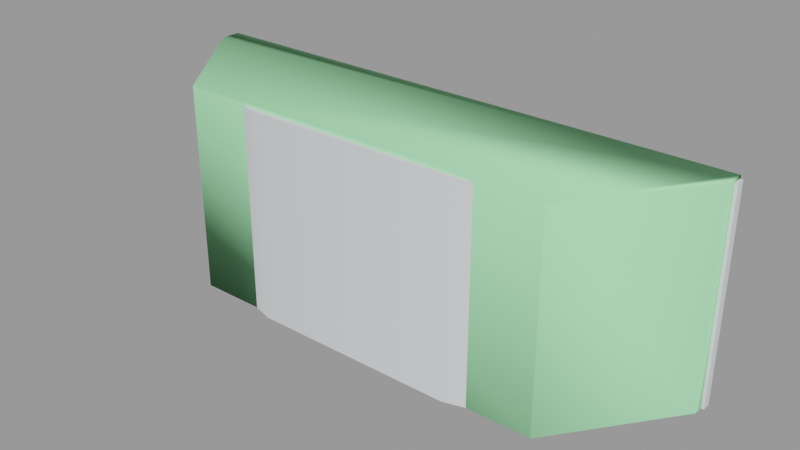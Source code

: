 # Source: walllight001a.blend  (saved by Blender 2.92.15; exported with 4.5.12 LTS)
import bpy
from mathutils import Matrix  # noqa: F401  (used for matrix-valued properties, if any)

bpy.ops.wm.read_factory_settings(use_empty=True)
scene = bpy.context.scene
scene.name = 'walllight001a.qc'

# ---- collections
col_walllight001a = bpy.data.collections.new('walllight001a'); scene.collection.children.link(col_walllight001a)

# ---- materials (node trees are filled in below, after node groups)
mat_walllight001a = bpy.data.materials.new('walllight001a')
mat_walllight001a.use_transparent_shadow = False
mat_walllight001a.diffuse_color = (0.7475, 0.7716, 0.7953, 1.0)
mat_phy = bpy.data.materials.new('  phy')
mat_phy.use_transparent_shadow = False
mat_phy.diffuse_color = (0.4107, 0.9556, 0.4842, 1.0)

# ---- material node trees

# ---- meshes
me_walllight001a_reference = bpy.data.meshes.new('walllight001a_reference')
me_walllight001a_reference.from_pydata([(-9.348, -0.5227, 5.109), (-9.348, -0.5227, 4.52), (9.453, -0.5227, 5.109), (9.453, -0.5227, 4.52), (-12.1, -0.3906, -4.411), (-11.71, -0.3906, -3.738), (-12.1, -1.214, -4.411), (-11.71, -1.214, -3.738), (-12.88, -0.3906, -3.066), (-13.27, -0.3906, -3.738), (-12.88, -1.214, -3.066), (-13.27, -1.214, -3.738), (11.73, -1.216, 3.867), (12.89, -1.216, 4.535), (12.12, -1.216, 4.535), (13.28, -1.216, 3.867), (12.89, -1.216, 3.199), (12.12, -1.216, 3.199), (-4.648, -6.166, 4.526), (-9.348, -4.644, 4.52), (-9.348, -4.631, 5.109), (-4.648, -6.166, 5.11), (4.753, -6.166, 4.526), (4.753, -6.166, 5.11), (9.453, -4.646, 4.52), (9.453, -4.631, 5.109), (-10.21, -4.314, 5.109), (-10.21, -0.8662, 5.109), (-9.306, -5.699, 5.104), (-5.079, -6.914, 5.11), (5.184, -6.914, 5.11), (9.411, -5.699, 5.104), (10.32, -4.296, 5.109), (10.32, -0.8641, 5.109), (10.32, -0.006353, 5.109), (-10.21, -0.01511, 5.109), (-13.69, -0.4373, 5.109), (-13.69, -0.01997, 5.109), (13.79, -0.4373, 5.109), (13.79, -0.01996, 5.109), (13.28, -0.389, 3.867), (12.89, -0.389, 4.535), (11.76, -1.222, -4.064), (12.6, -1.222, -2.93), (11.85, -1.222, -3.256), (13.25, -1.222, -3.412), (13.16, -1.222, -4.221), (12.42, -1.222, -4.546), (-12.1, -1.214, -3.066), (-12.88, -1.214, -4.411), (-10.21, -0.8658, -5.128), (-10.21, -4.314, -5.128), (-9.306, -5.699, -5.116), (-5.079, -6.914, -5.123), (5.184, -6.914, -5.123), (9.411, -5.699, -5.116), (10.32, -4.314, -5.128), (10.32, -0.8458, -5.128), (12.89, -0.389, 3.199), (-12.1, -0.3906, -3.066), (13.16, -0.383, -4.221), (13.25, -0.383, -3.412), (-12.88, -0.3906, -4.411), (12.12, -0.389, 3.199), (12.12, -0.389, 4.535), (-13.26, -1.216, 3.867), (-12.11, -1.216, 4.535), (-12.88, -1.216, 4.535), (-11.72, -1.216, 3.867), (-12.11, -1.216, 3.199), (-12.88, -1.216, 3.199), (-13.69, -0.4373, -5.131), (-13.69, -0.01996, -5.131), (-10.21, -0.01511, -5.128), (-9.348, -0.5227, -5.128), (-9.348, -4.631, -5.128), (-4.648, -6.166, -5.123), (4.753, -6.166, -5.123), (9.453, -4.631, -5.128), (9.453, -0.5227, -5.128), (10.32, -0.01511, -5.128), (13.79, -0.4373, -5.131), (13.79, -0.01996, -5.131), (11.73, -0.389, 3.867), (12.42, -0.383, -4.546), (12.6, -0.383, -2.93), (11.85, -0.383, -3.256), (11.76, -0.383, -4.064), (-11.72, -0.389, 3.867), (-12.11, -0.389, 4.535), (-12.11, -0.389, 3.199), (-12.88, -0.389, 3.199), (-12.88, -0.389, 4.535), (-13.26, -0.389, 3.867), (9.453, -4.646, -4.286), (9.453, -0.5227, -4.286), (-9.348, -0.5227, -4.286), (-9.348, -4.644, -4.286), (-4.648, -6.166, -4.284), (4.753, -6.166, -4.284)], [], [(0, 1, 2), (1, 3, 2), (4, 5, 6), (5, 7, 6), (8, 9, 10), (9, 11, 10), (12, 13, 14), (12, 15, 13), (16, 15, 12), (12, 17, 16), (18, 19, 20), (21, 18, 20), (22, 18, 21), (23, 22, 21), (24, 22, 23), (25, 24, 23), (26, 0, 27), (20, 0, 26), (26, 28, 20), (20, 28, 21), (29, 21, 28), (23, 21, 29), (30, 23, 29), (31, 23, 30), (25, 23, 31), (31, 32, 25), (33, 25, 32), (2, 25, 33), (34, 2, 33), (0, 2, 34), (35, 0, 34), (27, 0, 35), (27, 35, 36), (35, 37, 36), (33, 38, 34), (38, 39, 34), (40, 41, 15), (41, 13, 15), (42, 43, 44), (42, 45, 43), (46, 45, 42), (42, 47, 46), (1, 19, 3), (19, 18, 3), (18, 22, 3), (22, 24, 3), (11, 48, 10), (11, 7, 48), (6, 7, 11), (11, 49, 6), (26, 27, 50), (51, 26, 50), (26, 51, 28), (28, 51, 52), (29, 28, 52), (53, 29, 52), (53, 54, 29), (54, 30, 29), (30, 54, 31), (54, 55, 31), (31, 55, 56), (32, 31, 56), (56, 57, 32), (32, 57, 33), (58, 40, 16), (40, 15, 16), (59, 8, 48), (8, 10, 48), (60, 61, 46), (61, 45, 46), (9, 62, 11), (62, 49, 11), (63, 58, 17), (58, 16, 17), (41, 64, 13), (64, 14, 13), (65, 66, 67), (65, 68, 66), (69, 68, 65), (65, 70, 69), (71, 72, 73), (50, 71, 73), (73, 74, 50), (74, 75, 50), (50, 75, 51), (51, 75, 52), (75, 76, 52), (52, 76, 53), (53, 76, 54), (76, 77, 54), (54, 77, 55), (78, 55, 77), (56, 55, 78), (78, 79, 56), (56, 79, 57), (57, 79, 80), (57, 80, 81), (80, 82, 81), (80, 79, 73), (79, 74, 73), (83, 63, 12), (63, 17, 12), (84, 60, 47), (60, 46, 47), (85, 86, 43), (86, 44, 43), (64, 83, 14), (83, 12, 14), (87, 84, 42), (84, 47, 42), (86, 87, 44), (87, 42, 44), (88, 89, 68), (89, 66, 68), (61, 85, 45), (85, 43, 45), (90, 88, 69), (88, 68, 69), (5, 59, 7), (59, 48, 7), (62, 4, 49), (4, 6, 49), (91, 90, 70), (90, 69, 70), (89, 92, 66), (92, 67, 66), (93, 91, 65), (91, 70, 65), (92, 93, 67), (93, 65, 67), (27, 36, 50), (36, 71, 50), (82, 39, 81), (39, 38, 81), (81, 38, 57), (57, 38, 33), (72, 71, 37), (71, 36, 37), (94, 95, 78), (78, 95, 79), (79, 95, 74), (95, 96, 74), (74, 96, 75), (96, 97, 75), (2, 3, 25), (3, 24, 25), (19, 1, 20), (20, 1, 0), (75, 97, 76), (97, 98, 76), (76, 98, 77), (98, 99, 77), (99, 94, 77), (77, 94, 78), (96, 95, 97), (97, 95, 98), (98, 95, 99), (95, 94, 99)])
me_walllight001a_reference.polygons.foreach_set('use_smooth', [True] * 158)
_k = set([(0, 1), (0, 2), (0, 20), (1, 3), (1, 19), (2, 3), (2, 25), (3, 24), (4, 6), (4, 49), (5, 6), (5, 7), (6, 7), (6, 49), (7, 48), (7, 59), (8, 10), (8, 48), (9, 10), (9, 11), (10, 11), (10, 48), (11, 49), (11, 62), (12, 14), (12, 17), (12, 63), (12, 83), (13, 14), (13, 15), (13, 41), (13, 64), (14, 64), (14, 83), (15, 16), (15, 40), (15, 41), (16, 17), (16, 40), (16, 58), (17, 58), (17, 63), (18, 19), (18, 22), (19, 20), (20, 21), (21, 23), (22, 24), (23, 25), (24, 25), (26, 27), (26, 28), (27, 36), (27, 50), (28, 29), (29, 30), (30, 31), (31, 32), (32, 33), (33, 38), (33, 57), (36, 37), (36, 71), (38, 39), (38, 81), (39, 81), (42, 44), (42, 47), (42, 84), (42, 87), (43, 44), (43, 45), (43, 85), (43, 86), (44, 86), (44, 87), (45, 46), (45, 61), (45, 85), (46, 47), (46, 60), (46, 61), (47, 60), (47, 84), (48, 59), (49, 62), (50, 51), (50, 71), (51, 52), (52, 53), (53, 54), (54, 55), (55, 56), (56, 57), (57, 81), (65, 67), (65, 70), (65, 91), (65, 93), (66, 67), (66, 68), (66, 89), (66, 92), (67, 92), (67, 93), (68, 69), (68, 88), (68, 89), (69, 70), (69, 88), (69, 90), (70, 90), (70, 91), (71, 72), (74, 75), (74, 79), (74, 96), (75, 76), (75, 97), (76, 77), (77, 78), (78, 79), (78, 94), (79, 95), (81, 82), (94, 95), (94, 99), (95, 96), (96, 97), (97, 98), (98, 99)])
me_walllight001a_reference.attributes.new('sharp_edge', 'BOOLEAN', 'EDGE').data.foreach_set('value', [ (min(e.vertices), max(e.vertices)) in _k for e in me_walllight001a_reference.edges])
_uv = me_walllight001a_reference.uv_layers.new(name='UVMap')
_uv.uv.foreach_set('vector', [0.5466, 0.6231, 0.5466, 0.592, 0.9039, 0.6231, 0.5466, 0.592, 0.9039, 0.592, 0.9039, 0.6231, 0.04657, 0.3358, 0.04657, 0.3641, 0.01648, 0.3358, 0.04657, 0.3641, 0.01648, 0.3641, 0.01648, 0.3358, 0.04657, 0.2506, 0.04657, 0.279, 0.01648, 0.2506, 0.04657, 0.279, 0.01648, 0.279, 0.01648, 0.2506, 0.145, 0.4515, 0.1246, 0.4048, 0.1483, 0.4222, 0.145, 0.4515, 0.09754, 0.4166, 0.1246, 0.4048, 0.09427, 0.4459, 0.09754, 0.4166, 0.145, 0.4515, 0.145, 0.4515, 0.118, 0.4634, 0.09427, 0.4459, 0.3743, 0.5926, 0.4698, 0.592, 0.4701, 0.6231, 0.3744, 0.6236, 0.3743, 0.5926, 0.4701, 0.6231, 0.1956, 0.5936, 0.3743, 0.5926, 0.3744, 0.6236, 0.1958, 0.6246, 0.1956, 0.5936, 0.3744, 0.6236, 0.1001, 0.594, 0.1956, 0.5936, 0.1958, 0.6246, 0.1001, 0.6251, 0.1001, 0.594, 0.1958, 0.6246, 0.2089, 0.4358, 0.2366, 0.5576, 0.2089, 0.5465, 0.2366, 0.4282, 0.2366, 0.5576, 0.2089, 0.4358, 0.2089, 0.4358, 0.238, 0.3914, 0.2366, 0.4282, 0.2366, 0.4282, 0.238, 0.3914, 0.3875, 0.3705, 0.3737, 0.3524, 0.3875, 0.3705, 0.238, 0.3914, 0.6894, 0.3705, 0.3875, 0.3705, 0.3737, 0.3524, 0.7033, 0.3524, 0.6894, 0.3705, 0.3737, 0.3524, 0.839, 0.3914, 0.6894, 0.3705, 0.7033, 0.3524, 0.8404, 0.4282, 0.6894, 0.3705, 0.839, 0.3914, 0.839, 0.3914, 0.868, 0.4364, 0.8404, 0.4282, 0.868, 0.5466, 0.8404, 0.4282, 0.868, 0.4364, 0.8403, 0.5576, 0.8404, 0.4282, 0.868, 0.5466, 0.868, 0.5742, 0.8403, 0.5576, 0.868, 0.5466, 0.2366, 0.5576, 0.8403, 0.5576, 0.868, 0.5742, 0.2089, 0.5739, 0.2366, 0.5576, 0.868, 0.5742, 0.2089, 0.5465, 0.2366, 0.5576, 0.2089, 0.5739, 0.2089, 0.5465, 0.2089, 0.5739, 0.09727, 0.5603, 0.2089, 0.5739, 0.09727, 0.5737, 0.09727, 0.5603, 0.868, 0.5466, 0.9797, 0.5603, 0.868, 0.5742, 0.9797, 0.5603, 0.9797, 0.5737, 0.868, 0.5742, 0.05252, 0.1775, 0.05252, 0.2059, 0.02209, 0.1775, 0.05252, 0.2059, 0.02209, 0.2059, 0.02209, 0.1775, 0.1423, 0.5369, 0.1423, 0.4831, 0.1579, 0.51, 0.1423, 0.5369, 0.1112, 0.4831, 0.1423, 0.4831, 0.09568, 0.51, 0.1112, 0.4831, 0.1423, 0.5369, 0.1423, 0.5369, 0.1112, 0.5369, 0.09568, 0.51, 0.2737, 0.5476, 0.2737, 0.4335, 0.8041, 0.5476, 0.2737, 0.4335, 0.4063, 0.3833, 0.8041, 0.5476, 0.4063, 0.3833, 0.6715, 0.3833, 0.8041, 0.5476, 0.6715, 0.3833, 0.8041, 0.4335, 0.8041, 0.5476, 0.06998, 0.5383, 0.04937, 0.4912, 0.07328, 0.5088, 0.06998, 0.5383, 0.02216, 0.5031, 0.04937, 0.4912, 0.01887, 0.5326, 0.02216, 0.5031, 0.06998, 0.5383, 0.06998, 0.5383, 0.04278, 0.5502, 0.01887, 0.5326, 0.2086, 0.9825, 0.1134, 0.9825, 0.1134, 0.6472, 0.2086, 0.6472, 0.2086, 0.9825, 0.1134, 0.6472, 0.2086, 0.9825, 0.2086, 0.6472, 0.2481, 0.9825, 0.2481, 0.9825, 0.2086, 0.6472, 0.2481, 0.6472, 0.3635, 0.9825, 0.2481, 0.9825, 0.2481, 0.6472, 0.3635, 0.6472, 0.3635, 0.9825, 0.2481, 0.6472, 0.3635, 0.6472, 0.6327, 0.6472, 0.3635, 0.9825, 0.6327, 0.6472, 0.6327, 0.9825, 0.3635, 0.9825, 0.6327, 0.9825, 0.6327, 0.6472, 0.7481, 0.9825, 0.6327, 0.6472, 0.7481, 0.6472, 0.7481, 0.9825, 0.7481, 0.9825, 0.7481, 0.6472, 0.7876, 0.6472, 0.7876, 0.9825, 0.7481, 0.9825, 0.7876, 0.6472, 0.7876, 0.6472, 0.8828, 0.6472, 0.7876, 0.9825, 0.7876, 0.9825, 0.8828, 0.6472, 0.8828, 0.9825, 0.05252, 0.1492, 0.05252, 0.1775, 0.02209, 0.1492, 0.05252, 0.1775, 0.02209, 0.1775, 0.02209, 0.1492, 0.04657, 0.2222, 0.04657, 0.2506, 0.01648, 0.2222, 0.04657, 0.2506, 0.01648, 0.2506, 0.01648, 0.2222, 0.05697, 0.3074, 0.05697, 0.2791, 0.08815, 0.3074, 0.05697, 0.2791, 0.08815, 0.2791, 0.08815, 0.3074, 0.04657, 0.279, 0.04657, 0.3074, 0.01648, 0.279, 0.04657, 0.3074, 0.01648, 0.3074, 0.01648, 0.279, 0.05252, 0.1208, 0.05252, 0.1492, 0.02209, 0.1208, 0.05252, 0.1492, 0.02209, 0.1492, 0.02209, 0.1208, 0.05252, 0.03564, 0.05252, 0.06402, 0.02209, 0.03564, 0.05252, 0.06402, 0.02209, 0.06402, 0.02209, 0.03564, 0.06926, 0.4623, 0.0488, 0.4155, 0.07254, 0.433, 0.06926, 0.4623, 0.02179, 0.4273, 0.0488, 0.4155, 0.01851, 0.4566, 0.02179, 0.4273, 0.06926, 0.4623, 0.06926, 0.4623, 0.04225, 0.4741, 0.01851, 0.4566, 0.9784, 0.2338, 0.9784, 0.2471, 0.8674, 0.2472, 0.8674, 0.2201, 0.9784, 0.2338, 0.8674, 0.2472, 0.8674, 0.2472, 0.8398, 0.231, 0.8674, 0.2201, 0.8398, 0.231, 0.8398, 0.1023, 0.8674, 0.2201, 0.8674, 0.2201, 0.8398, 0.1023, 0.8674, 0.1099, 0.8674, 0.1099, 0.8398, 0.1023, 0.8385, 0.06564, 0.8398, 0.1023, 0.6896, 0.04493, 0.8385, 0.06564, 0.8385, 0.06564, 0.6896, 0.04493, 0.7034, 0.02684, 0.7034, 0.02684, 0.6896, 0.04493, 0.3755, 0.02686, 0.6896, 0.04493, 0.3893, 0.04495, 0.3755, 0.02686, 0.3755, 0.02686, 0.3893, 0.04495, 0.2405, 0.06567, 0.2391, 0.1023, 0.2405, 0.06567, 0.3893, 0.04495, 0.2116, 0.1099, 0.2405, 0.06567, 0.2391, 0.1023, 0.2391, 0.1023, 0.2391, 0.231, 0.2116, 0.1099, 0.2116, 0.1099, 0.2391, 0.231, 0.2116, 0.2207, 0.2116, 0.2207, 0.2391, 0.231, 0.2116, 0.2472, 0.2116, 0.2207, 0.2116, 0.2472, 0.1006, 0.2338, 0.2116, 0.2472, 0.1006, 0.2471, 0.1006, 0.2338, 0.2116, 0.2472, 0.2391, 0.231, 0.8674, 0.2472, 0.2391, 0.231, 0.8398, 0.231, 0.8674, 0.2472, 0.05252, 0.0924, 0.05252, 0.1208, 0.02209, 0.0924, 0.05252, 0.1208, 0.02209, 0.1208, 0.02209, 0.0924, 0.05698, 0.3357, 0.05697, 0.3074, 0.08815, 0.3357, 0.05697, 0.3074, 0.08815, 0.3074, 0.08815, 0.3357, 0.05698, 0.2508, 0.05698, 0.2225, 0.08815, 0.2508, 0.05698, 0.2225, 0.08815, 0.2225, 0.08815, 0.2508, 0.05252, 0.06402, 0.05252, 0.0924, 0.02209, 0.06402, 0.05252, 0.0924, 0.02209, 0.0924, 0.02209, 0.06402, 0.05698, 0.364, 0.05698, 0.3357, 0.08815, 0.364, 0.05698, 0.3357, 0.08815, 0.3357, 0.08815, 0.364, 0.05698, 0.3923, 0.05698, 0.364, 0.08815, 0.3923, 0.05698, 0.364, 0.08815, 0.364, 0.08815, 0.3923, 0.09279, 0.177, 0.09279, 0.2054, 0.06237, 0.177, 0.09279, 0.2054, 0.06237, 0.2054, 0.06237, 0.177, 0.05697, 0.2791, 0.05698, 0.2508, 0.08815, 0.2791, 0.05698, 0.2508, 0.08815, 0.2508, 0.08815, 0.2791, 0.09279, 0.1486, 0.09279, 0.177, 0.06236, 0.1486, 0.09279, 0.177, 0.06237, 0.177, 0.06236, 0.1486, 0.04657, 0.3641, 0.04657, 0.3925, 0.01648, 0.3641, 0.04657, 0.3925, 0.01648, 0.3925, 0.01648, 0.3641, 0.04657, 0.3074, 0.04657, 0.3358, 0.01648, 0.3074, 0.04657, 0.3358, 0.01648, 0.3358, 0.01648, 0.3074, 0.09279, 0.1202, 0.09279, 0.1486, 0.06236, 0.1202, 0.09279, 0.1486, 0.06236, 0.1486, 0.06236, 0.1202, 0.09279, 0.0351, 0.09279, 0.06348, 0.06236, 0.0351, 0.09279, 0.06348, 0.06236, 0.06348, 0.06236, 0.0351, 0.09279, 0.09185, 0.09279, 0.1202, 0.06236, 0.09185, 0.09279, 0.1202, 0.06236, 0.1202, 0.06236, 0.09185, 0.09279, 0.06348, 0.09279, 0.09185, 0.06236, 0.06348, 0.09279, 0.09185, 0.06236, 0.09185, 0.06236, 0.06348, 0.1134, 0.9825, 0.02149, 0.9825, 0.1134, 0.6472, 0.02149, 0.9825, 0.02149, 0.6472, 0.1134, 0.6472, 0.9898, 0.6472, 0.9898, 0.9825, 0.9747, 0.6472, 0.9898, 0.9825, 0.9747, 0.9825, 0.9747, 0.6472, 0.9747, 0.6472, 0.9747, 0.9825, 0.8828, 0.6472, 0.8828, 0.6472, 0.9747, 0.9825, 0.8828, 0.9825, 0.006574, 0.6472, 0.02149, 0.6472, 0.006574, 0.9825, 0.02149, 0.6472, 0.02149, 0.9825, 0.006574, 0.9825, 0.9836, 0.2978, 0.8964, 0.2988, 0.9829, 0.2603, 0.9829, 0.2603, 0.8964, 0.2988, 0.896, 0.2613, 0.896, 0.2613, 0.8964, 0.2988, 0.6104, 0.2635, 0.8964, 0.2988, 0.6109, 0.3009, 0.6104, 0.2635, 0.6104, 0.2635, 0.6109, 0.3009, 0.5235, 0.2645, 0.6109, 0.3009, 0.5237, 0.302, 0.5235, 0.2645, 0.9039, 0.6231, 0.9039, 0.592, 0.9805, 0.6231, 0.9039, 0.592, 0.9808, 0.592, 0.9805, 0.6231, 0.4698, 0.592, 0.5466, 0.592, 0.4701, 0.6231, 0.4701, 0.6231, 0.5466, 0.592, 0.5466, 0.6231, 0.5235, 0.2645, 0.5237, 0.302, 0.4151, 0.2654, 0.5237, 0.302, 0.4153, 0.3028, 0.4151, 0.2654, 0.4151, 0.2654, 0.4153, 0.3028, 0.2124, 0.2668, 0.4153, 0.3028, 0.2126, 0.3042, 0.2124, 0.2668, 0.2126, 0.3042, 0.1043, 0.3049, 0.2124, 0.2668, 0.2124, 0.2668, 0.1043, 0.3049, 0.1039, 0.2675, 0.8069, 0.2205, 0.2814, 0.2205, 0.8069, 0.1075, 0.8069, 0.1075, 0.2814, 0.2205, 0.6755, 0.05772, 0.6755, 0.05772, 0.2814, 0.2205, 0.4128, 0.05772, 0.2814, 0.2205, 0.2814, 0.1075, 0.4128, 0.05772])
_uv.active_render = True
_uv = me_walllight001a_reference.uv_layers.new(name='lightmap')
_uv.uv.foreach_set('vector', [0.6144, 0.879, 0.6144, 0.842, 0.3097, 0.879, 0.6134, 0.841, 0.3087, 0.841, 0.3087, 0.878, 0.9605, 0.519, 0.9251, 0.519, 0.9605, 0.482, 0.9241, 0.518, 0.9241, 0.481, 0.9595, 0.481, 0.999, 0.519, 0.9635, 0.519, 0.999, 0.482, 0.9625, 0.518, 0.9625, 0.481, 0.998, 0.481, 0.9251, 0.759, 0.9605, 0.722, 0.9605, 0.759, 0.999, 0.722, 0.9635, 0.759, 0.999, 0.759, 0.9605, 0.799, 0.9251, 0.799, 0.9605, 0.762, 0.999, 0.762, 0.999, 0.799, 0.9635, 0.799, 0.9605, 0.162, 0.9605, 0.319, 0.9251, 0.319, 0.6144, 0.999, 0.6144, 0.962, 0.4635, 0.999, 0.8836, 0.002002, 0.8836, 0.319, 0.8482, 0.319, 0.8472, 0.001001, 0.8826, 0.001001, 0.8472, 0.318, 0.6134, 0.961, 0.4625, 0.961, 0.4625, 0.998, 0.9241, 0.161, 0.9595, 0.161, 0.9241, 0.318, 0.6174, 0.839, 0.7682, 0.802, 0.7682, 0.839, 0.7712, 0.799, 0.8067, 0.642, 0.8067, 0.799, 0.9251, 0.559, 0.9605, 0.522, 0.9605, 0.559, 0.4605, 0.962, 0.4605, 0.999, 0.3097, 0.999, 0.4605, 0.959, 0.4605, 0.922, 0.3097, 0.959, 0.002002, 0.959, 0.3067, 0.959, 0.3067, 0.922, 0.8866, 0.319, 0.9221, 0.319, 0.9221, 0.002002, 0.8452, 0.642, 0.8097, 0.799, 0.8452, 0.799, 0.3087, 0.998, 0.4595, 0.961, 0.3087, 0.961, 0.9241, 0.558, 0.9595, 0.521, 0.9241, 0.521, 0.9221, 0.322, 0.8866, 0.479, 0.9221, 0.479, 0.6144, 0.922, 0.4635, 0.959, 0.6144, 0.959, 0.9635, 0.559, 0.999, 0.522, 0.999, 0.559, 0.3097, 0.919, 0.6144, 0.919, 0.6144, 0.882, 0.8482, 0.639, 0.8836, 0.639, 0.8836, 0.322, 0.9625, 0.521, 0.9625, 0.558, 0.998, 0.521, 0.9251, 0.159, 0.9605, 0.159, 0.9605, 0.002002, 0.1558, 0.999, 0.3067, 0.999, 0.3067, 0.962, 0.9241, 0.001001, 0.9241, 0.158, 0.9595, 0.001001, 0.1548, 0.998, 0.1548, 0.961, 0.3057, 0.961, 0.9605, 0.599, 0.9251, 0.599, 0.9605, 0.562, 0.9241, 0.598, 0.9241, 0.561, 0.9595, 0.561, 0.9635, 0.599, 0.999, 0.562, 0.999, 0.599, 0.9605, 0.802, 0.9251, 0.879, 0.9605, 0.879, 0.9241, 0.801, 0.9595, 0.801, 0.9241, 0.878, 0.998, 0.561, 0.9625, 0.561, 0.9625, 0.598, 0.4605, 0.319, 0.3097, 0.319, 0.4605, 0.002002, 0.3067, 0.642, 0.3067, 0.799, 0.002002, 0.799, 0.3067, 0.002002, 0.3067, 0.319, 0.002002, 0.319, 0.7682, 0.642, 0.7682, 0.799, 0.6174, 0.799, 0.9635, 0.639, 0.999, 0.602, 0.999, 0.639, 0.9605, 0.602, 0.9251, 0.639, 0.9605, 0.639, 0.9241, 0.601, 0.9595, 0.601, 0.9241, 0.638, 0.998, 0.601, 0.9625, 0.601, 0.9625, 0.638, 0.6174, 0.639, 0.7682, 0.639, 0.7682, 0.322, 0.6144, 0.479, 0.3097, 0.479, 0.6144, 0.322, 0.8452, 0.319, 0.8452, 0.002002, 0.7712, 0.319, 0.002002, 0.879, 0.3067, 0.802, 0.3067, 0.879, 0.6174, 0.319, 0.7682, 0.319, 0.7682, 0.002002, 0.6144, 0.799, 0.3097, 0.799, 0.6144, 0.642, 0.3067, 0.639, 0.3067, 0.322, 0.002002, 0.639, 0.3057, 0.321, 0.001001, 0.321, 0.001001, 0.638, 0.3087, 0.641, 0.6134, 0.641, 0.3087, 0.798, 0.7672, 0.001001, 0.6164, 0.001001, 0.6164, 0.318, 0.3057, 0.801, 0.001001, 0.801, 0.001001, 0.878, 0.7702, 0.001001, 0.8442, 0.001001, 0.7702, 0.318, 0.3087, 0.321, 0.3087, 0.478, 0.6134, 0.321, 0.7672, 0.321, 0.6164, 0.638, 0.6164, 0.321, 0.9605, 0.679, 0.9251, 0.679, 0.9605, 0.642, 0.9241, 0.678, 0.9241, 0.641, 0.9595, 0.641, 0.8836, 0.959, 0.8482, 0.959, 0.8836, 0.922, 0.9221, 0.882, 0.9221, 0.919, 0.8866, 0.919, 0.9221, 0.879, 0.8866, 0.879, 0.9221, 0.842, 0.8067, 0.922, 0.8067, 0.959, 0.7712, 0.959, 0.999, 0.679, 0.9635, 0.679, 0.999, 0.642, 0.9625, 0.678, 0.9625, 0.641, 0.998, 0.641, 0.999, 0.719, 0.9635, 0.719, 0.999, 0.682, 0.9605, 0.682, 0.9605, 0.719, 0.9251, 0.719, 0.9241, 0.681, 0.9595, 0.681, 0.9241, 0.718, 0.9625, 0.718, 0.9625, 0.681, 0.998, 0.681, 0.9595, 0.721, 0.9241, 0.758, 0.9241, 0.721, 0.9625, 0.758, 0.998, 0.721, 0.9625, 0.721, 0.9241, 0.761, 0.9595, 0.761, 0.9241, 0.798, 0.998, 0.761, 0.9625, 0.761, 0.9625, 0.798, 0.7682, 0.882, 0.7682, 0.919, 0.6174, 0.919, 0.8482, 0.799, 0.8836, 0.642, 0.8836, 0.799, 0.8866, 0.839, 0.9221, 0.802, 0.9221, 0.839, 0.4625, 0.958, 0.6134, 0.921, 0.4625, 0.921, 0.8856, 0.478, 0.9211, 0.321, 0.8856, 0.321, 0.8482, 0.839, 0.8836, 0.839, 0.8836, 0.802, 0.7682, 0.842, 0.6174, 0.879, 0.7682, 0.879, 0.4595, 0.921, 0.3087, 0.958, 0.3087, 0.921, 0.9211, 0.001001, 0.8856, 0.001001, 0.8856, 0.318, 0.3057, 0.921, 0.001001, 0.921, 0.001001, 0.958, 0.8087, 0.641, 0.8442, 0.641, 0.8087, 0.798, 0.6164, 0.878, 0.6164, 0.841, 0.7672, 0.841, 0.8826, 0.801, 0.8472, 0.838, 0.8472, 0.801, 0.8057, 0.641, 0.7702, 0.798, 0.7702, 0.641, 0.7672, 0.801, 0.6164, 0.838, 0.6164, 0.801, 0.8856, 0.801, 0.8856, 0.838, 0.9211, 0.801, 0.8472, 0.641, 0.8826, 0.641, 0.8472, 0.798, 0.7672, 0.881, 0.6164, 0.881, 0.6164, 0.918, 0.8826, 0.321, 0.8472, 0.321, 0.8472, 0.638, 0.6134, 0.881, 0.3087, 0.881, 0.3087, 0.918, 0.8836, 0.879, 0.8482, 0.879, 0.8836, 0.842, 0.8472, 0.878, 0.8472, 0.841, 0.8826, 0.841, 0.8452, 0.919, 0.8097, 0.919, 0.8452, 0.882, 0.8067, 0.802, 0.8067, 0.839, 0.7712, 0.839, 0.8856, 0.841, 0.9211, 0.841, 0.8856, 0.878, 0.8452, 0.922, 0.8452, 0.959, 0.8097, 0.959, 0.8067, 0.919, 0.7712, 0.919, 0.8067, 0.882, 0.7702, 0.918, 0.7702, 0.881, 0.8057, 0.881, 0.8087, 0.881, 0.8442, 0.881, 0.8087, 0.918, 0.7702, 0.958, 0.7702, 0.921, 0.8057, 0.921, 0.8087, 0.921, 0.8442, 0.921, 0.8087, 0.958, 0.7702, 0.838, 0.7702, 0.801, 0.8057, 0.801, 0.8452, 0.839, 0.8097, 0.839, 0.8452, 0.802, 0.8087, 0.838, 0.8087, 0.801, 0.8442, 0.801, 0.8067, 0.879, 0.7712, 0.879, 0.8067, 0.842, 0.7702, 0.878, 0.7702, 0.841, 0.8057, 0.841, 0.8452, 0.879, 0.8097, 0.879, 0.8452, 0.842, 0.8087, 0.878, 0.8087, 0.841, 0.8442, 0.841, 0.8836, 0.919, 0.8482, 0.919, 0.8836, 0.882, 0.8472, 0.918, 0.8472, 0.881, 0.8826, 0.881, 0.8856, 0.881, 0.9211, 0.881, 0.8856, 0.918, 0.8472, 0.958, 0.8472, 0.921, 0.8826, 0.921, 0.8067, 0.999, 0.7712, 0.999, 0.8067, 0.962, 0.9221, 0.922, 0.9221, 0.959, 0.8866, 0.959, 0.8856, 0.921, 0.9211, 0.921, 0.8856, 0.958, 0.7702, 0.998, 0.7702, 0.961, 0.8057, 0.961, 0.8452, 0.999, 0.8097, 0.999, 0.8452, 0.962, 0.8087, 0.998, 0.8087, 0.961, 0.8442, 0.961, 0.9605, 0.919, 0.9251, 0.919, 0.9605, 0.882, 0.9241, 0.918, 0.9241, 0.881, 0.9595, 0.881, 0.6144, 0.319, 0.4635, 0.319, 0.6144, 0.002002, 0.3097, 0.639, 0.6144, 0.639, 0.6144, 0.482, 0.8067, 0.639, 0.8067, 0.322, 0.7712, 0.639, 0.8057, 0.321, 0.7702, 0.321, 0.7702, 0.638, 0.3087, 0.481, 0.6134, 0.481, 0.3087, 0.638, 0.4625, 0.318, 0.6134, 0.001001, 0.4625, 0.001001, 0.6144, 0.839, 0.6144, 0.802, 0.3097, 0.839, 0.6134, 0.801, 0.3087, 0.801, 0.3087, 0.838, 0.9221, 0.639, 0.9221, 0.482, 0.8866, 0.639, 0.6174, 0.959, 0.7682, 0.922, 0.7682, 0.959, 0.8452, 0.639, 0.8097, 0.639, 0.8452, 0.322, 0.8087, 0.638, 0.8087, 0.321, 0.8442, 0.321, 0.6164, 0.921, 0.6164, 0.958, 0.7672, 0.921, 0.8856, 0.638, 0.8856, 0.481, 0.9211, 0.481, 0.9221, 0.799, 0.8866, 0.799, 0.9221, 0.642, 0.002002, 0.999, 0.1528, 0.999, 0.1528, 0.962, 0.001001, 0.961, 0.1518, 0.961, 0.001001, 0.998, 0.8856, 0.798, 0.9211, 0.641, 0.8856, 0.641, 0.7682, 0.999, 0.7682, 0.962, 0.6174, 0.999, 0.9605, 0.322, 0.9605, 0.479, 0.9251, 0.479, 0.3067, 0.919, 0.3067, 0.882, 0.002002, 0.919, 0.3057, 0.881, 0.001001, 0.881, 0.001001, 0.918, 0.9241, 0.321, 0.9241, 0.478, 0.9595, 0.321, 0.7672, 0.961, 0.6164, 0.998, 0.6164, 0.961, 0.3087, 0.001001, 0.3087, 0.318, 0.4595, 0.001001, 0.001001, 0.798, 0.3057, 0.641, 0.001001, 0.641, 0.001001, 0.318, 0.3057, 0.001001, 0.001001, 0.001001, 0.7672, 0.641, 0.6164, 0.641, 0.6164, 0.798])
me_walllight001a_reference.materials.append(mat_walllight001a)
me_walllight001a_reference.use_remesh_fix_poles = True
me_walllight001a_reference.use_remesh_preserve_attributes = False
me_walllight001a_reference.use_mirror_vertex_groups = False
me_walllight001a_reference.update()
me_walllight001a_reference.normals_split_custom_set([tuple(v) for v in zip(*[iter([5.389e-08, -1.0, 0.0, 5.389e-08, -1.0, 0.0, 5.389e-08, -1.0, 0.0, 5.389e-08, -1.0, 0.0, 5.389e-08, -1.0, 0.0, 5.389e-08, -1.0, 0.0, 0.866, 0.0, -0.5, 0.866, 0.0, -0.5, 0.866, 0.0, -0.5, 0.866, 0.0, -0.5, 0.866, 0.0, -0.5, 0.866, 0.0, -0.5, -0.866, 0.0, 0.5, -0.866, 0.0, 0.5, -0.866, 0.0, 0.5, -0.866, 0.0, 0.5, -0.866, 0.0, 0.5, -0.866, 0.0, 0.5, 3.092e-07, -1.0, -1.447e-07, 0.0, -1.0, -2.893e-08, 0.0, -1.0, 2.315e-07, 3.092e-07, -1.0, -1.447e-07, 0.0, -1.0, -7.523e-07, 0.0, -1.0, -2.893e-08, 3.092e-07, -1.0, -8.68e-07, 0.0, -1.0, -7.523e-07, 3.092e-07, -1.0, -1.447e-07, 3.092e-07, -1.0, -1.447e-07, 1.237e-06, -1.0, 6.944e-07, 3.092e-07, -1.0, -8.68e-07, 0.1565, 0.9877, -0.00562, 0.3091, 0.951, -0.0108, 0.3091, 0.951, -0.01079, 0.1565, 0.9877, -0.005594, 0.1565, 0.9877, -0.00562, 0.3091, 0.951, -0.01079, -0.1564, 0.9877, -0.006087, 0.1565, 0.9877, -0.00562, 0.1565, 0.9877, -0.005594, -0.1564, 0.9877, -0.006063, -0.1564, 0.9877, -0.006087, 0.1565, 0.9877, -0.005594, -0.309, 0.951, -0.01198, -0.1564, 0.9877, -0.006087, -0.1564, 0.9877, -0.006063, -0.309, 0.951, -0.01199, -0.309, 0.951, -0.01198, -0.1564, 0.9877, -0.006063, -9.912e-06, -2.695e-05, 1.0, -1.425e-07, 0.0, 1.0, -8.592e-06, 0.0, 1.0, -0.001684, -0.00178, 1.0, -1.425e-07, 0.0, 1.0, -9.912e-06, -2.695e-05, 1.0, -9.912e-06, -2.695e-05, 1.0, -0.001533, -0.001933, 1.0, -0.001684, -0.00178, 1.0, -0.001684, -0.00178, 1.0, -0.001533, -0.001933, 1.0, -0.001634, -0.002313, 1.0, -0.001597, -0.002304, 1.0, -0.001634, -0.002313, 1.0, -0.001533, -0.001933, 1.0, 4.97e-05, -3.19e-06, 1.0, -0.001634, -0.002313, 1.0, -0.001597, -0.002304, 1.0, 1.04e-05, 4.971e-06, 1.0, 4.97e-05, -3.19e-06, 1.0, -0.001597, -0.002304, 1.0, 0.001526, -0.001887, 1.0, 4.97e-05, -3.19e-06, 1.0, 1.04e-05, 4.971e-06, 1.0, -1.004e-05, 2.285e-05, 1.0, 4.97e-05, -3.19e-06, 1.0, 0.001526, -0.001887, 1.0, 0.001526, -0.001887, 1.0, 3.832e-06, -1.234e-05, 1.0, -1.004e-05, 2.285e-05, 1.0, 7.088e-06, 9.6e-07, 1.0, -1.004e-05, 2.285e-05, 1.0, 3.832e-06, -1.234e-05, 1.0, -9.712e-07, 3.245e-07, 1.0, -1.004e-05, 2.285e-05, 1.0, 7.088e-06, 9.6e-07, 1.0, 1.327e-05, 1.318e-06, 1.0, -9.712e-07, 3.245e-07, 1.0, 7.088e-06, 9.6e-07, 1.0, -1.425e-07, 0.0, 1.0, -9.712e-07, 3.245e-07, 1.0, 1.327e-05, 1.318e-06, 1.0, -1.35e-05, 0.0, 1.0, -1.425e-07, 0.0, 1.0, 1.327e-05, 1.318e-06, 1.0, -8.592e-06, 0.0, 1.0, -1.425e-07, 0.0, 1.0, -1.35e-05, 0.0, 1.0, -8.592e-06, 0.0, 1.0, -1.35e-05, 0.0, 1.0, -2.662e-05, 0.0, 1.0, -1.35e-05, 0.0, 1.0, -2.662e-05, 0.0, 1.0, -2.662e-05, 0.0, 1.0, 7.088e-06, 9.6e-07, 1.0, 2.686e-05, 2.418e-07, 1.0, 1.327e-05, 1.318e-06, 1.0, 2.686e-05, 2.418e-07, 1.0, 2.684e-05, 0.0, 1.0, 1.327e-05, 1.318e-06, 1.0, 0.866, 0.0, 0.5, 0.866, 0.0, 0.5, 0.866, 0.0, 0.5, 0.866, 0.0, 0.5, 0.866, 0.0, 0.5, 0.866, 0.0, 0.5, 2.29e-07, -1.0, -4.424e-07, 1.741e-06, -1.0, -1.275e-06, -1.889e-06, -1.0, 1.457e-06, 2.29e-07, -1.0, -4.424e-07, 1.679e-06, -1.0, 6.766e-07, 1.741e-06, -1.0, -1.275e-06, 1.668e-07, -1.0, 1.509e-06, 1.679e-06, -1.0, 6.766e-07, 2.29e-07, -1.0, -4.424e-07, 2.29e-07, -1.0, -4.424e-07, -5.534e-07, -1.0, -4.58e-06, 1.668e-07, -1.0, 1.509e-06, 0.0, 0.0, 1.0, -0.000139, 0.0006339, 1.0, 0.0004901, 0.0005591, 1.0, -0.000139, 0.0006339, 1.0, -7.617e-05, 0.001047, 1.0, 0.0004901, 0.0005591, 1.0, -7.617e-05, 0.001047, 1.0, 0.0002442, 0.0008177, 1.0, 0.0004901, 0.0005591, 1.0, 0.0002442, 0.0008177, 1.0, 0.0001504, 0.0007202, 1.0, 0.0004901, 0.0005591, 1.0, 3.069e-07, -1.0, -5.989e-07, 3.069e-07, -1.0, -4.848e-07, 1.228e-06, -1.0, -2.281e-06, 3.069e-07, -1.0, -5.989e-07, 0.0, -1.0, -5.704e-08, 3.069e-07, -1.0, -4.848e-07, 0.0, -1.0, -1.711e-07, 0.0, -1.0, -5.704e-08, 3.069e-07, -1.0, -5.989e-07, 3.069e-07, -1.0, -5.989e-07, 0.0, -1.0, 0.0, 0.0, -1.0, -1.711e-07, -0.9585, -0.285, 0.0, -1.0, 0.0, 0.0, -1.0, 0.0, 0.0, -0.9585, -0.285, 3.597e-06, -0.9585, -0.285, 0.0, -1.0, 0.0, 0.0, -0.9585, -0.285, 0.0, -0.9585, -0.285, 3.597e-06, -0.5942, -0.8044, 0.0, -0.5942, -0.8044, 0.0, -0.9585, -0.285, 3.597e-06, -0.5946, -0.804, 0.0, -0.1394, -0.9902, -3.663e-08, -0.5942, -0.8044, 0.0, -0.5946, -0.804, 0.0, -0.1394, -0.9902, 0.0, -0.1394, -0.9902, -3.663e-08, -0.5946, -0.804, 0.0, -0.1394, -0.9902, 0.0, 0.1394, -0.9902, -9.066e-08, -0.1394, -0.9902, -3.663e-08, 0.1394, -0.9902, -9.066e-08, 0.1394, -0.9902, -1.59e-07, -0.1394, -0.9902, -3.663e-08, 0.1394, -0.9902, -1.59e-07, 0.1394, -0.9902, -9.066e-08, 0.5955, -0.8033, 0.0003158, 0.1394, -0.9902, -9.066e-08, 0.5946, -0.804, -4.52e-08, 0.5955, -0.8033, 0.0003158, 0.5955, -0.8033, 0.0003158, 0.5946, -0.804, -4.52e-08, 0.9588, -0.2842, 0.0001415, 0.9589, -0.2837, 0.0002654, 0.5955, -0.8033, 0.0003158, 0.9588, -0.2842, 0.0001415, 0.9588, -0.2842, 0.0001415, 1.0, 0.0, 0.0, 0.9589, -0.2837, 0.0002654, 0.9589, -0.2837, 0.0002654, 1.0, 0.0, 0.0, 1.0, 0.0, 0.0, 0.866, 0.0, -0.5, 0.866, 0.0, -0.5, 0.866, 0.0, -0.5, 0.866, 0.0, -0.5, 0.866, 0.0, -0.5, 0.866, 0.0, -0.5, 0.0, 0.0, 1.0, 0.0, 0.0, 1.0, 0.0, 0.0, 1.0, 1.956e-07, 0.0, 1.0, 1.956e-07, 0.0, 1.0, 1.956e-07, 0.0, 1.0, 0.9938, 2.796e-06, -0.111, 0.9938, 2.796e-06, -0.111, 0.9938, 2.796e-06, -0.111, 0.9938, 0.0, -0.111, 0.9938, 0.0, -0.111, 0.9938, 0.0, -0.111, -0.866, 0.0, -0.5, -0.866, 0.0, -0.5, -0.866, 0.0, -0.5, -0.866, 0.0, -0.5, -0.866, 0.0, -0.5, -0.866, 0.0, -0.5, 0.0, 0.0, -1.0, 0.0, 0.0, -1.0, 0.0, 0.0, -1.0, -1.512e-07, 0.0, -1.0, -1.512e-07, 0.0, -1.0, -1.512e-07, 0.0, -1.0, 0.0, 0.0, 1.0, 0.0, 0.0, 1.0, 0.0, 0.0, 1.0, 0.0, 0.0, 1.0, 0.0, 0.0, 1.0, 0.0, 0.0, 1.0, 0.0, -1.0, 1.447e-08, 0.0, -1.0, 4.34e-08, 0.0, -1.0, 0.0, 0.0, -1.0, 1.447e-08, 0.0, -1.0, 2.893e-08, 0.0, -1.0, 4.34e-08, 0.0, -1.0, 0.0, 0.0, -1.0, 2.893e-08, 0.0, -1.0, 1.447e-08, 0.0, -1.0, 1.447e-08, 0.0, -1.0, 0.0, 0.0, -1.0, 0.0, 0.001006, 0.0, -1.0, 0.001006, 0.0, -1.0, 2.397e-05, -1.823e-08, -1.0, -0.0001616, 8.262e-09, -1.0, 0.001006, 0.0, -1.0, 2.397e-05, -1.823e-08, -1.0, 2.397e-05, -1.823e-08, -1.0, 9.806e-08, 0.0, -1.0, -0.0001616, 8.262e-09, -1.0, 9.806e-08, 0.0, -1.0, -0.00217, -0.00637, -1.0, -0.0001616, 8.262e-09, -1.0, -0.0001616, 8.262e-09, -1.0, -0.00217, -0.00637, -1.0, -0.0042, -0.01141, -0.9999, -0.0042, -0.01141, -0.9999, -0.00217, -0.00637, -1.0, -0.002133, -0.00623, -1.0, -0.00217, -0.00637, -1.0, -4.575e-06, -3.039e-06, -1.0, -0.002133, -0.00623, -1.0, -0.002133, -0.00623, -1.0, -4.575e-06, -3.039e-06, -1.0, -7.049e-05, 4.06e-05, -1.0, -7.049e-05, 4.06e-05, -1.0, -4.575e-06, -3.039e-06, -1.0, 0.002116, -0.006132, -1.0, -4.575e-06, -3.039e-06, -1.0, 0.002104, -0.006098, -1.0, 0.002116, -0.006132, -1.0, 0.002116, -0.006132, -1.0, 0.002104, -0.006098, -1.0, 0.002133, -0.00623, -1.0, 0.00217, -0.006371, -1.0, 0.002133, -0.00623, -1.0, 0.002104, -0.006098, -1.0, 4.588e-06, -1.245e-05, -1.0, 0.002133, -0.00623, -1.0, 0.00217, -0.006371, -1.0, 0.00217, -0.006371, -1.0, 7.501e-08, 0.0, -1.0, 4.588e-06, -1.245e-05, -1.0, 4.588e-06, -1.245e-05, -1.0, 7.501e-08, 0.0, -1.0, -0.001517, -4.309e-08, -1.0, -0.001517, -4.309e-08, -1.0, 7.501e-08, 0.0, -1.0, -2.382e-05, -6.691e-07, -1.0, -0.001517, -4.309e-08, -1.0, -2.382e-05, -6.691e-07, -1.0, -0.001006, 0.0, -1.0, -2.382e-05, -6.691e-07, -1.0, -0.001006, 0.0, -1.0, -0.001006, 0.0, -1.0, -2.382e-05, -6.691e-07, -1.0, 7.501e-08, 0.0, -1.0, 2.397e-05, -1.823e-08, -1.0, 7.501e-08, 0.0, -1.0, 9.806e-08, 0.0, -1.0, 2.397e-05, -1.823e-08, -1.0, -0.866, 0.0, -0.5, -0.866, 0.0, -0.5, -0.866, 0.0, -0.5, -0.866, 0.0, -0.5, -0.866, 0.0, -0.5, -0.866, 0.0, -0.5, 0.4008, -2.796e-06, -0.9162, 0.4008, -2.796e-06, -0.9162, 0.4008, -2.796e-06, -0.9162, 0.4008, 2.796e-06, -0.9162, 0.4008, 2.796e-06, -0.9162, 0.4008, 2.796e-06, -0.9162, -0.4007, 6.991e-07, 0.9162, -0.4007, 6.991e-07, 0.9162, -0.4007, 6.991e-07, 0.9162, -0.4008, 0.0, 0.9162, -0.4008, 0.0, 0.9162, -0.4008, 0.0, 0.9162, -0.866, 0.0, 0.5, -0.866, 0.0, 0.5, -0.866, 0.0, 0.5, -0.866, 0.0, 0.5, -0.866, 0.0, 0.5, -0.866, 0.0, 0.5, -0.5931, 0.0, -0.8052, -0.5931, 0.0, -0.8052, -0.5931, 0.0, -0.8052, -0.5931, 1.398e-06, -0.8052, -0.5931, 1.398e-06, -0.8052, -0.5931, 1.398e-06, -0.8052, -0.9938, 0.0, 0.111, -0.9938, 0.0, 0.111, -0.9938, 0.0, 0.111, -0.9938, 0.0, 0.111, -0.9938, 0.0, 0.111, -0.9938, 0.0, 0.111, 0.866, 0.0, 0.5, 0.866, 0.0, 0.5, 0.866, 0.0, 0.5, 0.866, 0.0, 0.5, 0.866, 0.0, 0.5, 0.866, 0.0, 0.5, 0.5931, 1.398e-06, 0.8052, 0.5931, 1.398e-06, 0.8052, 0.5931, 1.398e-06, 0.8052, 0.5931, 1.398e-06, 0.8052, 0.5931, 1.398e-06, 0.8052, 0.5931, 1.398e-06, 0.8052, 0.866, 0.0, -0.5, 0.866, 0.0, -0.5, 0.866, 0.0, -0.5, 0.866, 0.0, -0.5, 0.866, 0.0, -0.5, 0.866, 0.0, -0.5, 0.866, 0.0, 0.5, 0.866, 0.0, 0.5, 0.866, 0.0, 0.5, 0.866, 0.0, 0.5, 0.866, 0.0, 0.5, 0.866, 0.0, 0.5, 0.0, 0.0, -1.0, 0.0, 0.0, -1.0, 0.0, 0.0, -1.0, 0.0, 0.0, -1.0, 0.0, 0.0, -1.0, 0.0, 0.0, -1.0, 0.0, 0.0, -1.0, 0.0, 0.0, -1.0, 0.0, 0.0, -1.0, 0.0, 0.0, -1.0, 0.0, 0.0, -1.0, 0.0, 0.0, -1.0, 0.0, 0.0, 1.0, 0.0, 0.0, 1.0, 0.0, 0.0, 1.0, 0.0, 0.0, 1.0, 0.0, 0.0, 1.0, 0.0, 0.0, 1.0, -0.866, 0.0, -0.5, -0.866, 0.0, -0.5, -0.866, 0.0, -0.5, -0.866, 0.0, -0.5, -0.866, 0.0, -0.5, -0.866, 0.0, -0.5, -0.866, 0.0, 0.5, -0.866, 0.0, 0.5, -0.866, 0.0, 0.5, -0.866, 0.0, 0.5, -0.866, 0.0, 0.5, -0.866, 0.0, 0.5, -0.1224, -0.9925, -3.122e-05, -0.1224, -0.9925, -2.469e-05, -0.1224, -0.9925, -6.623e-06, -0.1224, -0.9925, -2.469e-05, -0.1223, -0.9925, -9.305e-08, -0.1224, -0.9925, -6.623e-06, 1.0, 0.0, 0.0, 1.0, 0.0, 0.0, 1.0, 0.0, 0.0, 1.0, 0.0, 0.0, 1.0, 0.0, 0.0, 1.0, 0.0, 0.0, 0.1195, -0.9928, -0.0009456, 0.119, -0.9929, -0.0007989, 0.1195, -0.9928, -0.0009769, 0.1195, -0.9928, -0.0009769, 0.119, -0.9929, -0.0007989, 0.1191, -0.9929, -0.0008142, -1.0, 0.0, 0.0, -1.0, 0.0, 0.0, -1.0, 0.0, 0.0, -1.0, 0.0, 0.0, -1.0, 0.0, 0.0, -1.0, 0.0, 0.0, -1.0, 0.0, -5.438e-05, -1.0, -9.851e-06, -6.995e-06, -1.0, -1.438e-06, -4.746e-05, -1.0, -1.438e-06, -4.746e-05, -1.0, -9.851e-06, -6.995e-06, -1.0, -1.131e-05, 0.0, 5.389e-08, -1.0, 0.0, 5.389e-08, -1.0, 0.0, 5.389e-08, -1.0, 0.0, 5.389e-08, -1.0, 0.0, 5.389e-08, -1.0, 0.0, 5.389e-08, -1.0, 0.0, 1.0, -1.048e-05, 0.0, 1.0, -9.13e-06, -6.85e-06, 1.0, -1.334e-06, -4.646e-05, 1.0, -9.13e-06, -6.85e-06, 1.0, 0.0, -5.324e-05, 1.0, -1.334e-06, -4.646e-05, -1.0, -1.104e-05, 0.0, -1.0, -1.004e-05, 7.044e-06, -1.0, -9.844e-07, 7.084e-05, -1.0, -1.004e-05, 7.044e-06, -1.0, 0.0, 7.777e-05, -1.0, -9.844e-07, 7.084e-05, 1.0, 0.0, 7.615e-05, 1.0, -9.684e-06, 6.897e-06, 1.0, -9.507e-07, 6.935e-05, 1.0, -9.507e-07, 6.935e-05, 1.0, -9.684e-06, 6.897e-06, 1.0, -1.065e-05, 0.0, 0.3091, 0.951, 0.007486, 0.3091, 0.951, 0.007487, 0.1565, 0.9877, 0.003759, 0.3091, 0.951, 0.007487, 0.1565, 0.9877, 0.003803, 0.1565, 0.9877, 0.003759, 0.1565, 0.9877, 0.003759, 0.1565, 0.9877, 0.003803, -0.1564, 0.9877, 0.004267, 0.1565, 0.9877, 0.003803, -0.1564, 0.9877, 0.004234, -0.1564, 0.9877, 0.004267, -0.1564, 0.9877, 0.004234, -0.309, 0.951, 0.00836, -0.1564, 0.9877, 0.004267, -0.1564, 0.9877, 0.004267, -0.309, 0.951, 0.00836, -0.309, 0.951, 0.008388, -4.923e-08, 0.0, -1.0, 9.529e-05, -0.000387, -1.0, 5.682e-05, -0.0002592, -1.0, 5.682e-05, -0.0002592, -1.0, 9.529e-05, -0.000387, -1.0, 6.798e-05, -0.0005374, -1.0, 6.798e-05, -0.0005374, -1.0, 9.529e-05, -0.000387, -1.0, -9.991e-05, -0.0003344, -1.0, 9.529e-05, -0.000387, -1.0, -0.0001032, -0.0002668, -1.0, -9.991e-05, -0.0003344, -1.0])] * 3)])
me_walllight001a_physics = bpy.data.meshes.new('walllight001a_physics')
me_walllight001a_physics.from_pydata([(13.65, -0.9262, 5.234), (13.65, 0.0519, 5.234), (9.39, -6.617, 5.234), (-9.39, -6.617, 5.234), (-13.65, -0.9262, 5.234), (-13.65, 0.0519, 5.234), (13.65, -0.9262, -5.109), (13.65, 0.0519, -5.109), (9.39, -6.617, -5.109), (-9.39, -6.617, -5.109), (-13.65, 0.0519, -5.109), (-13.65, -0.9262, -5.109)], [], [(0, 1, 2), (1, 3, 2), (1, 4, 3), (1, 5, 4), (0, 6, 1), (6, 7, 1), (0, 2, 6), (7, 6, 8), (7, 8, 9), (6, 2, 8), (10, 11, 5), (5, 11, 4), (11, 9, 4), (4, 9, 3), (1, 7, 10), (1, 10, 5), (2, 3, 8), (8, 3, 9), (11, 10, 9), (9, 10, 7)])
me_walllight001a_physics.polygons.foreach_set('use_smooth', [True] * 20)
_uv = me_walllight001a_physics.uv_layers.new(name='UVMap')
_uv.uv.foreach_set('vector', [0.0, 0.0, 0.0, 0.0, 0.0, 0.0, 0.0, 0.0, 0.0, 0.0, 0.0, 0.0, 0.0, 0.0, 0.0, 0.0, 0.0, 0.0, 0.0, 0.0, 0.0, 0.0, 0.0, 0.0, 0.0, 0.0, 0.0, 0.0, 0.0, 0.0, 0.0, 0.0, 0.0, 0.0, 0.0, 0.0, 0.0, 0.0, 0.0, 0.0, 0.0, 0.0, 0.0, 0.0, 0.0, 0.0, 0.0, 0.0, 0.0, 0.0, 0.0, 0.0, 0.0, 0.0, 0.0, 0.0, 0.0, 0.0, 0.0, 0.0, 0.0, 0.0, 0.0, 0.0, 0.0, 0.0, 0.0, 0.0, 0.0, 0.0, 0.0, 0.0, 0.0, 0.0, 0.0, 0.0, 0.0, 0.0, 0.0, 0.0, 0.0, 0.0, 0.0, 0.0, 0.0, 0.0, 0.0, 0.0, 0.0, 0.0, 0.0, 0.0, 0.0, 0.0, 0.0, 0.0, 0.0, 0.0, 0.0, 0.0, 0.0, 0.0, 0.0, 0.0, 0.0, 0.0, 0.0, 0.0, 0.0, 0.0, 0.0, 0.0, 0.0, 0.0, 0.0, 0.0, 0.0, 0.0, 0.0, 0.0])
me_walllight001a_physics.materials.append(mat_phy)
me_walllight001a_physics.use_remesh_fix_poles = True
me_walllight001a_physics.use_remesh_preserve_attributes = False
me_walllight001a_physics.use_mirror_vertex_groups = False
me_walllight001a_physics.update()
me_walllight001a_physics.normals_split_custom_set([tuple(v) for v in zip(*[iter([0.5379, -0.05083, 0.8415, -0.8725, -0.4876, 0.03123, 0.8501, -0.3895, 0.3544, -0.8725, -0.4876, 0.03123, 0.8299, -0.5464, -0.1129, 0.8501, -0.3895, 0.3544, -0.8725, -0.4876, 0.03123, 0.3635, -0.7681, -0.5272, 0.8299, -0.5464, -0.1129, -0.8725, -0.4876, 0.03123, -0.993, -0.09386, -0.0712, 0.3635, -0.7681, -0.5272, 0.5379, -0.05083, 0.8415, 0.5384, 0.02546, 0.8423, -0.8725, -0.4876, 0.03123, 0.5384, 0.02546, 0.8423, -0.6715, 0.7406, 0.02402, -0.8725, -0.4876, 0.03123, 0.5379, -0.05083, 0.8415, 0.8501, -0.3895, 0.3544, 0.5384, 0.02546, 0.8423, -0.6715, 0.7406, 0.02402, 0.5384, 0.02546, 0.8423, 0.95, 0.2843, 0.1293, -0.6715, 0.7406, 0.02402, 0.95, 0.2843, 0.1293, 0.6468, 0.7134, -0.2696, 0.5384, 0.02546, 0.8423, 0.8501, -0.3895, 0.3544, 0.95, 0.2843, 0.1293, -0.9496, 0.3131, -0.01699, 0.4864, 0.0459, -0.8725, -0.993, -0.09386, -0.0712, -0.993, -0.09386, -0.0712, 0.4864, 0.0459, -0.8725, 0.3635, -0.7681, -0.5272, 0.4864, 0.0459, -0.8725, 0.6468, 0.7134, -0.2696, 0.3635, -0.7681, -0.5272, 0.3635, -0.7681, -0.5272, 0.6468, 0.7134, -0.2696, 0.8299, -0.5464, -0.1129, -0.8725, -0.4876, 0.03123, -0.6715, 0.7406, 0.02402, -0.9496, 0.3131, -0.01699, -0.8725, -0.4876, 0.03123, -0.9496, 0.3131, -0.01699, -0.993, -0.09386, -0.0712, 0.8501, -0.3895, 0.3544, 0.8299, -0.5464, -0.1129, 0.95, 0.2843, 0.1293, 0.95, 0.2843, 0.1293, 0.8299, -0.5464, -0.1129, 0.6468, 0.7134, -0.2696, 0.4864, 0.0459, -0.8725, -0.9496, 0.3131, -0.01699, 0.6468, 0.7134, -0.2696, 0.6468, 0.7134, -0.2696, -0.9496, 0.3131, -0.01699, -0.6715, 0.7406, 0.02402])] * 3)])
arm_walllight001a_qc_skeleton = bpy.data.armatures.new('walllight001a.qc_skeleton')  # bones are not reproduced

# ---- objects
ob_walllight001a_qc_skeleton = bpy.data.objects.new('walllight001a.qc_skeleton', arm_walllight001a_qc_skeleton)
ob_walllight001a_reference = bpy.data.objects.new('walllight001a_reference', me_walllight001a_reference)
ob_walllight001a_physics = bpy.data.objects.new('walllight001a_physics', me_walllight001a_physics)

# ---- transforms, parenting, visibility, modifiers, constraints
ob_walllight001a_qc_skeleton.location = (0.0, 0.0, 0.0)
ob_walllight001a_qc_skeleton.show_in_front = True
ob_walllight001a_qc_skeleton.lineart.crease_threshold = 0.0
ob_walllight001a_reference.parent = ob_walllight001a_qc_skeleton
ob_walllight001a_reference.location = (0.0, 0.0, 0.0)
ob_walllight001a_reference.lineart.crease_threshold = 0.0
_vg = ob_walllight001a_reference.vertex_groups.new(name='static_prop')
_vg.add([0, 1, 2, 3, 4, 5, 6, 7, 8, 9, 10, 11, 12, 13, 14, 15, 16, 17, 18, 19, 20, 21, 22, 23, 24, 25, 26, 27, 28, 29, 30, 31, 32, 33, 34, 35, 36, 37, 38, 39, 40, 41, 42, 43, 44, 45, 46, 47, 48, 49, 50, 51, 52, 53, 54, 55, 56, 57, 58, 59, 60, 61, 62, 63, 64, 65, 66, 67, 68, 69, 70, 71, 72, 73, 74, 75, 76, 77, 78, 79, 80, 81, 82, 83, 84, 85, 86, 87, 88, 89, 90, 91, 92, 93, 94, 95, 96, 97, 98, 99], 1.0, 'REPLACE')
_m = ob_walllight001a_reference.modifiers.new('Armature', 'ARMATURE')
_m.object = ob_walllight001a_qc_skeleton
ob_walllight001a_physics.parent = ob_walllight001a_qc_skeleton
ob_walllight001a_physics.location = (0.0, 0.0, 0.0)
ob_walllight001a_physics.display_type = 'SOLID'
ob_walllight001a_physics.show_wire = True
ob_walllight001a_physics.lineart.crease_threshold = 0.0
_vg = ob_walllight001a_physics.vertex_groups.new(name='static_prop')
_vg.add([0, 1, 2, 3, 4, 5, 6, 7, 8, 9, 10, 11], 1.0, 'REPLACE')
_m = ob_walllight001a_physics.modifiers.new('Armature', 'ARMATURE')
_m.object = ob_walllight001a_qc_skeleton

# ---- collection membership
scene.collection.objects.link(ob_walllight001a_qc_skeleton)
scene.collection.objects.link(ob_walllight001a_reference)
scene.collection.objects.link(ob_walllight001a_physics)
col_walllight001a.objects.link(ob_walllight001a_qc_skeleton)
col_walllight001a.objects.link(ob_walllight001a_reference)
col_walllight001a.objects.link(ob_walllight001a_physics)

# ---- scene / render settings (as saved in the file)
scene.frame_start = 1; scene.frame_end = 250; scene.frame_set(0)
scene.render.engine = 'BLENDER_EEVEE_NEXT'
scene.cycles.use_denoising = False
scene.cycles.samples = 128
scene.cycles.sampling_pattern = 'TABULATED_SOBOL'
scene.cycles.use_adaptive_sampling = False
scene.cycles.use_light_tree = False
scene.view_settings.view_transform = 'Filmic'
bpy.context.view_layer.update()

# ---- added for rendering (the .blend has no active camera and no usable light): camera, sun + grey world if the file has none
cam_auto = bpy.data.cameras.new('AutoCamera')
cam_auto.lens = 50.0
cam_auto.sensor_width = 36.0
cam_auto.clip_end = 1000.0
ob_auto_camera = bpy.data.objects.new('AutoCamera', cam_auto)
scene.collection.objects.link(ob_auto_camera)
ob_auto_camera.location = (27.9791, -36.9426, 22.3926)
ob_auto_camera.rotation_euler = (1.09748, -7.21219e-08, 0.694738)
scene.camera = ob_auto_camera
light_auto_sun = bpy.data.lights.new('AutoSun', 'SUN')
light_auto_sun.energy = 3.0
light_auto_sun.angle = 0.0523599
ob_auto_sun = bpy.data.objects.new('AutoSun', light_auto_sun)
scene.collection.objects.link(ob_auto_sun)
ob_auto_sun.rotation_euler = (0.872665, 0.174533, 0.523599)
if scene.world is None:
    world_auto = bpy.data.worlds.new('AutoWorld')
    world_auto.color = (0.3, 0.3, 0.3)
    scene.world = world_auto
bpy.context.view_layer.update()
